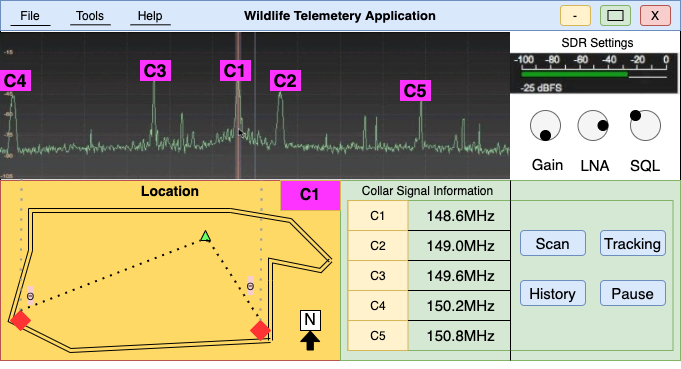

The diagram above was exported from draw.io. Its source (the exported page's mxGraphModel, read from the mxfile embedded in the PNG):
<mxGraphModel dx="1426" dy="769" grid="1" gridSize="10" guides="1" tooltips="1" connect="1" arrows="1" fold="1" page="1" pageScale="1" pageWidth="850" pageHeight="1100" math="0" shadow="0">
  <root>
    <mxCell id="0" />
    <mxCell id="1" parent="0" />
    <mxCell id="2" value="" style="rounded=0;whiteSpace=wrap;html=1;strokeColor=#000000;" vertex="1" parent="1">
      <mxGeometry x="80" y="110" width="680" height="150" as="geometry" />
    </mxCell>
    <mxCell id="3" value="" style="rounded=0;whiteSpace=wrap;html=1;" vertex="1" parent="1">
      <mxGeometry x="80" y="80" width="680" height="360" as="geometry" />
    </mxCell>
    <mxCell id="4" value="&lt;b&gt;&lt;font style=&quot;font-size: 13px&quot;&gt;Wildlife Telemetery Application&lt;/font&gt;&lt;/b&gt;" style="rounded=0;whiteSpace=wrap;html=1;fillColor=#dae8fc;strokeColor=#6c8ebf;" vertex="1" parent="1">
      <mxGeometry x="80" y="80" width="680" height="30" as="geometry" />
    </mxCell>
    <mxCell id="5" value="File" style="text;html=1;strokeColor=none;fillColor=none;align=center;verticalAlign=middle;whiteSpace=wrap;rounded=0;" vertex="1" parent="1">
      <mxGeometry x="80" y="80" width="60" height="30" as="geometry" />
    </mxCell>
    <mxCell id="6" value="Tools" style="text;html=1;strokeColor=none;fillColor=none;align=center;verticalAlign=middle;whiteSpace=wrap;rounded=0;" vertex="1" parent="1">
      <mxGeometry x="140" y="80" width="60" height="30" as="geometry" />
    </mxCell>
    <mxCell id="7" value="Help" style="text;html=1;strokeColor=none;fillColor=none;align=center;verticalAlign=middle;whiteSpace=wrap;rounded=0;" vertex="1" parent="1">
      <mxGeometry x="200" y="80" width="60" height="30" as="geometry" />
    </mxCell>
    <mxCell id="8" value="X" style="rounded=1;whiteSpace=wrap;html=1;fillColor=#f8cecc;strokeColor=#b85450;" vertex="1" parent="1">
      <mxGeometry x="720" y="85" width="30" height="20" as="geometry" />
    </mxCell>
    <mxCell id="9" value="" style="rounded=1;whiteSpace=wrap;html=1;fillColor=#d5e8d4;strokeColor=#82b366;" vertex="1" parent="1">
      <mxGeometry x="680" y="85" width="30" height="20" as="geometry" />
    </mxCell>
    <mxCell id="10" value="-" style="rounded=1;whiteSpace=wrap;html=1;fillColor=#fff2cc;strokeColor=#d6b656;" vertex="1" parent="1">
      <mxGeometry x="640" y="85" width="30" height="20" as="geometry" />
    </mxCell>
    <mxCell id="11" value="" style="rounded=0;whiteSpace=wrap;html=1;fillColor=#d5e8d4;strokeColor=#000000;" vertex="1" parent="1">
      <mxGeometry x="687.5" y="90" width="15" height="10" as="geometry" />
    </mxCell>
    <mxCell id="12" value="" style="rounded=0;whiteSpace=wrap;html=1;strokeColor=#b85450;fillColor=#FFD966;" vertex="1" parent="1">
      <mxGeometry x="80" y="260" width="340" height="180" as="geometry" />
    </mxCell>
    <mxCell id="13" style="edgeStyle=orthogonalEdgeStyle;rounded=0;orthogonalLoop=1;jettySize=auto;html=1;exitX=0.5;exitY=1;exitDx=0;exitDy=0;" edge="1" source="3" target="3" parent="1">
      <mxGeometry relative="1" as="geometry" />
    </mxCell>
    <mxCell id="14" value="" style="rounded=0;whiteSpace=wrap;html=1;strokeColor=#82b366;fillColor=#d5e8d4;" vertex="1" parent="1">
      <mxGeometry x="420" y="260" width="340" height="180" as="geometry" />
    </mxCell>
    <mxCell id="15" value="" style="endArrow=none;html=1;rounded=0;" edge="1" parent="1">
      <mxGeometry width="50" height="50" relative="1" as="geometry">
        <mxPoint x="210" y="104.30999999999995" as="sourcePoint" />
        <mxPoint x="250" y="104.30999999999995" as="targetPoint" />
        <Array as="points">
          <mxPoint x="250" y="104.31" />
        </Array>
      </mxGeometry>
    </mxCell>
    <mxCell id="16" value="" style="endArrow=none;html=1;rounded=0;" edge="1" parent="1">
      <mxGeometry width="50" height="50" relative="1" as="geometry">
        <mxPoint x="150" y="104.30999999999995" as="sourcePoint" />
        <mxPoint x="190" y="104.30999999999995" as="targetPoint" />
        <Array as="points">
          <mxPoint x="190" y="104.31" />
        </Array>
      </mxGeometry>
    </mxCell>
    <mxCell id="17" value="" style="endArrow=none;html=1;rounded=0;" edge="1" parent="1">
      <mxGeometry width="50" height="50" relative="1" as="geometry">
        <mxPoint x="90" y="105" as="sourcePoint" />
        <mxPoint x="130" y="105" as="targetPoint" />
        <Array as="points">
          <mxPoint x="130" y="105" />
        </Array>
      </mxGeometry>
    </mxCell>
    <mxCell id="18" value="" style="rounded=0;whiteSpace=wrap;html=1;strokeColor=#82b366;fillColor=#d5e8d4;" vertex="1" parent="1">
      <mxGeometry x="427.5" y="280" width="325" height="150" as="geometry" />
    </mxCell>
    <mxCell id="19" value="Collar Signal Information" style="text;html=1;strokeColor=none;fillColor=none;align=center;verticalAlign=middle;whiteSpace=wrap;rounded=0;" vertex="1" parent="1">
      <mxGeometry x="440" y="260" width="135" height="20" as="geometry" />
    </mxCell>
    <mxCell id="20" value="&lt;font style=&quot;font-size: 14px&quot;&gt;&lt;b&gt;Location&lt;/b&gt;&lt;/font&gt;" style="text;html=1;strokeColor=none;fillColor=none;align=center;verticalAlign=middle;whiteSpace=wrap;rounded=0;" vertex="1" parent="1">
      <mxGeometry x="220" y="260" width="60" height="20" as="geometry" />
    </mxCell>
    <mxCell id="21" value="" style="endArrow=none;html=1;rounded=0;exitX=0.5;exitY=0;exitDx=0;exitDy=0;entryX=0.5;entryY=0;entryDx=0;entryDy=0;" edge="1" source="18" target="14" parent="1">
      <mxGeometry width="50" height="50" relative="1" as="geometry">
        <mxPoint x="360" y="280" as="sourcePoint" />
        <mxPoint x="410" y="230" as="targetPoint" />
      </mxGeometry>
    </mxCell>
    <mxCell id="22" value="" style="endArrow=none;html=1;rounded=0;exitX=0.5;exitY=1;exitDx=0;exitDy=0;" edge="1" source="14" parent="1">
      <mxGeometry width="50" height="50" relative="1" as="geometry">
        <mxPoint x="600" y="290" as="sourcePoint" />
        <mxPoint x="590" y="430" as="targetPoint" />
      </mxGeometry>
    </mxCell>
    <mxCell id="23" value="SDR Settings" style="text;html=1;strokeColor=none;fillColor=none;align=center;verticalAlign=middle;whiteSpace=wrap;rounded=0;" vertex="1" parent="1">
      <mxGeometry x="610" y="112" width="135" height="20" as="geometry" />
    </mxCell>
    <mxCell id="24" value="" style="curved=1;endArrow=classic;html=1;rounded=0;shape=link;" edge="1" parent="1">
      <mxGeometry width="50" height="50" relative="1" as="geometry">
        <mxPoint x="410" y="340" as="sourcePoint" />
        <mxPoint x="350" y="420" as="targetPoint" />
        <Array as="points">
          <mxPoint x="370" y="300" />
          <mxPoint x="310" y="290" />
          <mxPoint x="110" y="290" />
          <mxPoint x="110" y="330" />
          <mxPoint x="90" y="400" />
          <mxPoint x="150" y="430" />
        </Array>
      </mxGeometry>
    </mxCell>
    <mxCell id="25" value="" style="curved=1;endArrow=classic;html=1;rounded=0;shape=link;" edge="1" parent="1">
      <mxGeometry width="50" height="50" relative="1" as="geometry">
        <mxPoint x="350" y="420" as="sourcePoint" />
        <mxPoint x="410" y="340" as="targetPoint" />
        <Array as="points">
          <mxPoint x="350" y="360" />
          <mxPoint x="350" y="340" />
          <mxPoint x="400" y="350" />
        </Array>
      </mxGeometry>
    </mxCell>
    <mxCell id="26" value="" style="rounded=0;whiteSpace=wrap;html=1;strokeColor=#000000;" vertex="1" parent="1">
      <mxGeometry x="360" y="260" width="60" height="30" as="geometry" />
    </mxCell>
    <mxCell id="27" value="&lt;font style=&quot;font-size: 16px&quot;&gt;&lt;b&gt;C1&lt;/b&gt;&lt;/font&gt;" style="text;html=1;strokeColor=#d6b656;fillColor=#FF33FF;align=center;verticalAlign=middle;whiteSpace=wrap;rounded=0;" vertex="1" parent="1">
      <mxGeometry x="360" y="260" width="60" height="30" as="geometry" />
    </mxCell>
    <mxCell id="28" value="" style="endArrow=none;html=1;rounded=0;entryX=0.5;entryY=0;entryDx=0;entryDy=0;exitX=0.5;exitY=1;exitDx=0;exitDy=0;" edge="1" source="18" target="18" parent="1">
      <mxGeometry width="50" height="50" relative="1" as="geometry">
        <mxPoint x="360" y="380" as="sourcePoint" />
        <mxPoint x="410" y="330" as="targetPoint" />
      </mxGeometry>
    </mxCell>
    <mxCell id="29" value="C1" style="text;html=1;strokeColor=#d6b656;fillColor=#fff2cc;align=center;verticalAlign=middle;whiteSpace=wrap;rounded=0;" vertex="1" parent="1">
      <mxGeometry x="427.5" y="280" width="60" height="30" as="geometry" />
    </mxCell>
    <mxCell id="30" value="C2" style="text;html=1;strokeColor=#d6b656;fillColor=#fff2cc;align=center;verticalAlign=middle;whiteSpace=wrap;rounded=0;" vertex="1" parent="1">
      <mxGeometry x="427.5" y="310" width="60" height="30" as="geometry" />
    </mxCell>
    <mxCell id="31" value="C3" style="text;html=1;strokeColor=#d6b656;fillColor=#fff2cc;align=center;verticalAlign=middle;whiteSpace=wrap;rounded=0;" vertex="1" parent="1">
      <mxGeometry x="427.5" y="340" width="60" height="30" as="geometry" />
    </mxCell>
    <mxCell id="32" value="C4" style="text;html=1;strokeColor=#d6b656;fillColor=#fff2cc;align=center;verticalAlign=middle;whiteSpace=wrap;rounded=0;" vertex="1" parent="1">
      <mxGeometry x="427.5" y="370" width="60" height="30" as="geometry" />
    </mxCell>
    <mxCell id="33" value="C5" style="text;html=1;strokeColor=#d6b656;fillColor=#fff2cc;align=center;verticalAlign=middle;whiteSpace=wrap;rounded=0;" vertex="1" parent="1">
      <mxGeometry x="427.5" y="400" width="60" height="30" as="geometry" />
    </mxCell>
    <mxCell id="34" value="" style="endArrow=none;html=1;rounded=0;fontSize=13;entryX=1;entryY=0;entryDx=0;entryDy=0;" edge="1" target="30" parent="1">
      <mxGeometry width="50" height="50" relative="1" as="geometry">
        <mxPoint x="590" y="310" as="sourcePoint" />
        <mxPoint x="410" y="290" as="targetPoint" />
      </mxGeometry>
    </mxCell>
    <mxCell id="35" value="" style="endArrow=none;html=1;rounded=0;fontSize=13;entryX=1;entryY=0;entryDx=0;entryDy=0;" edge="1" parent="1">
      <mxGeometry width="50" height="50" relative="1" as="geometry">
        <mxPoint x="590" y="340" as="sourcePoint" />
        <mxPoint x="487.5" y="340" as="targetPoint" />
      </mxGeometry>
    </mxCell>
    <mxCell id="36" value="" style="endArrow=none;html=1;rounded=0;fontSize=13;entryX=1;entryY=0;entryDx=0;entryDy=0;" edge="1" parent="1">
      <mxGeometry width="50" height="50" relative="1" as="geometry">
        <mxPoint x="590" y="370" as="sourcePoint" />
        <mxPoint x="487.5" y="370" as="targetPoint" />
      </mxGeometry>
    </mxCell>
    <mxCell id="37" value="" style="endArrow=none;html=1;rounded=0;fontSize=13;entryX=1;entryY=0;entryDx=0;entryDy=0;" edge="1" parent="1">
      <mxGeometry width="50" height="50" relative="1" as="geometry">
        <mxPoint x="590" y="400" as="sourcePoint" />
        <mxPoint x="487.5" y="400" as="targetPoint" />
      </mxGeometry>
    </mxCell>
    <mxCell id="38" value="" style="shape=image;imageAspect=0;verticalLabelPosition=bottom;verticalAlign=top;fontSize=13;strokeColor=#000000;image=data:image/jpeg,(base64 omitted: 47048 chars);" vertex="1" parent="1">
      <mxGeometry x="80" y="112" width="510" height="147.19" as="geometry" />
    </mxCell>
    <mxCell id="39" value="&lt;b&gt;&lt;font style=&quot;font-size: 18px&quot;&gt;C1&lt;/font&gt;&lt;/b&gt;" style="text;html=1;strokeColor=#FF33FF;fillColor=#FF33FF;align=center;verticalAlign=middle;whiteSpace=wrap;rounded=0;fontSize=14;" vertex="1" parent="1">
      <mxGeometry x="300" y="140" width="30" height="20" as="geometry" />
    </mxCell>
    <mxCell id="40" value="&lt;b&gt;&lt;font style=&quot;font-size: 18px&quot;&gt;C3&lt;/font&gt;&lt;/b&gt;" style="text;html=1;strokeColor=#FF33FF;fillColor=#FF33FF;align=center;verticalAlign=middle;whiteSpace=wrap;rounded=0;fontSize=14;" vertex="1" parent="1">
      <mxGeometry x="220" y="140" width="30" height="20" as="geometry" />
    </mxCell>
    <mxCell id="41" value="&lt;b&gt;&lt;font style=&quot;font-size: 18px&quot;&gt;C4&lt;/font&gt;&lt;/b&gt;" style="text;html=1;strokeColor=#FF33FF;fillColor=#FF33FF;align=center;verticalAlign=middle;whiteSpace=wrap;rounded=0;fontSize=14;" vertex="1" parent="1">
      <mxGeometry x="80" y="150" width="30" height="20" as="geometry" />
    </mxCell>
    <mxCell id="42" value="&lt;b&gt;&lt;font style=&quot;font-size: 18px&quot;&gt;C2&lt;/font&gt;&lt;/b&gt;" style="text;html=1;strokeColor=#FF33FF;fillColor=#FF33FF;align=center;verticalAlign=middle;whiteSpace=wrap;rounded=0;fontSize=14;" vertex="1" parent="1">
      <mxGeometry x="350" y="150" width="30" height="20" as="geometry" />
    </mxCell>
    <mxCell id="43" value="&lt;b&gt;&lt;font style=&quot;font-size: 18px&quot;&gt;C5&lt;/font&gt;&lt;/b&gt;" style="text;html=1;strokeColor=#FF33FF;fillColor=#FF33FF;align=center;verticalAlign=middle;whiteSpace=wrap;rounded=0;fontSize=14;" vertex="1" parent="1">
      <mxGeometry x="480" y="160" width="30" height="20" as="geometry" />
    </mxCell>
    <mxCell id="44" value="" style="rhombus;whiteSpace=wrap;html=1;labelBackgroundColor=#FF33FF;fontSize=16;fontColor=#000000;strokeColor=#FF3333;fillColor=#FF3333;gradientColor=none;" vertex="1" parent="1">
      <mxGeometry x="90" y="390" width="20" height="20" as="geometry" />
    </mxCell>
    <mxCell id="45" value="" style="rhombus;whiteSpace=wrap;html=1;labelBackgroundColor=#FF33FF;fontSize=16;fontColor=#000000;strokeColor=#FF3333;fillColor=#FF3333;gradientColor=none;" vertex="1" parent="1">
      <mxGeometry x="330" y="400" width="20" height="20" as="geometry" />
    </mxCell>
    <mxCell id="46" value="" style="endArrow=none;dashed=1;html=1;dashPattern=1 3;strokeWidth=2;rounded=0;fontSize=16;fontColor=#000000;entryX=0.5;entryY=0;entryDx=0;entryDy=0;startArrow=none;" edge="1" source="48" target="45" parent="1">
      <mxGeometry width="50" height="50" relative="1" as="geometry">
        <mxPoint x="280" y="310" as="sourcePoint" />
        <mxPoint x="340" y="320" as="targetPoint" />
      </mxGeometry>
    </mxCell>
    <mxCell id="47" value="" style="endArrow=none;dashed=1;html=1;dashPattern=1 3;strokeWidth=2;rounded=0;fontSize=16;fontColor=#000000;exitX=0.5;exitY=0;exitDx=0;exitDy=0;" edge="1" source="44" target="48" parent="1">
      <mxGeometry width="50" height="50" relative="1" as="geometry">
        <mxPoint x="110" y="400" as="sourcePoint" />
        <mxPoint x="330" y="310" as="targetPoint" />
        <Array as="points">
          <mxPoint x="280" y="320" />
        </Array>
      </mxGeometry>
    </mxCell>
    <mxCell id="48" value="" style="triangle;whiteSpace=wrap;html=1;labelBackgroundColor=#FF33FF;fontSize=16;fontColor=#000000;strokeColor=#000000;fillColor=#66FF66;gradientColor=none;rotation=-90;" vertex="1" parent="1">
      <mxGeometry x="280" y="310" width="10" height="10" as="geometry" />
    </mxCell>
    <mxCell id="49" value="" style="endArrow=none;dashed=1;html=1;dashPattern=1 3;strokeWidth=2;rounded=0;fontSize=16;fontColor=#000000;entryX=0;entryY=0.5;entryDx=0;entryDy=0;exitX=0;exitY=0.75;exitDx=0;exitDy=0;" edge="1" source="48" target="48" parent="1">
      <mxGeometry width="50" height="50" relative="1" as="geometry">
        <mxPoint x="280" y="310" as="sourcePoint" />
        <mxPoint x="330" y="410" as="targetPoint" />
      </mxGeometry>
    </mxCell>
    <mxCell id="50" value="" style="shape=flexArrow;endArrow=classic;html=1;rounded=0;fontSize=16;fontColor=#000000;width=6.285714285714286;endSize=3.1885714285714286;endWidth=11.83673469387755;fillColor=#000000;" edge="1" parent="1">
      <mxGeometry width="50" height="50" relative="1" as="geometry">
        <mxPoint x="389.71000000000004" y="430" as="sourcePoint" />
        <mxPoint x="389.71000000000004" y="410" as="targetPoint" />
      </mxGeometry>
    </mxCell>
    <mxCell id="51" value="N" style="text;html=1;strokeColor=default;fillColor=default;align=center;verticalAlign=middle;whiteSpace=wrap;rounded=0;labelBackgroundColor=none;fontSize=16;fontColor=#000000;" vertex="1" parent="1">
      <mxGeometry x="380" y="390" width="20" height="20" as="geometry" />
    </mxCell>
    <mxCell id="52" value="" style="endArrow=none;dashed=1;html=1;dashPattern=1 4;strokeWidth=2;rounded=0;fontSize=16;fontColor=#000000;fillColor=#000000;exitX=0.5;exitY=0;exitDx=0;exitDy=0;entryX=0.062;entryY=-0.01;entryDx=0;entryDy=0;entryPerimeter=0;strokeColor=#999999;" edge="1" source="44" target="12" parent="1">
      <mxGeometry width="50" height="50" relative="1" as="geometry">
        <mxPoint x="360" y="340" as="sourcePoint" />
        <mxPoint x="110" y="260" as="targetPoint" />
      </mxGeometry>
    </mxCell>
    <mxCell id="53" value="" style="endArrow=none;dashed=1;html=1;dashPattern=1 4;strokeWidth=2;rounded=0;fontSize=16;fontColor=#000000;fillColor=#000000;exitX=0.5;exitY=0;exitDx=0;exitDy=0;entryX=0.768;entryY=-0.001;entryDx=0;entryDy=0;entryPerimeter=0;strokeColor=#999999;" edge="1" source="45" target="12" parent="1">
      <mxGeometry width="50" height="50" relative="1" as="geometry">
        <mxPoint x="330" y="410" as="sourcePoint" />
        <mxPoint x="332.13" y="269.33718999999996" as="targetPoint" />
      </mxGeometry>
    </mxCell>
    <mxCell id="54" value="&lt;span style=&quot;color: rgb(32, 33, 34); font-family: sans-serif;&quot;&gt;&lt;font style=&quot;font-size: 10px&quot;&gt;Θ&lt;/font&gt;&lt;/span&gt;" style="text;html=1;align=center;verticalAlign=middle;resizable=0;points=[];autosize=1;fontSize=16;labelBackgroundColor=#F8CECC;" vertex="1" parent="1">
      <mxGeometry x="100" y="360" width="20" height="30" as="geometry" />
    </mxCell>
    <mxCell id="55" value="&lt;span style=&quot;color: rgb(32, 33, 34); font-family: sans-serif;&quot;&gt;&lt;font style=&quot;font-size: 10px&quot;&gt;Θ&lt;/font&gt;&lt;/span&gt;" style="text;html=1;align=center;verticalAlign=middle;resizable=0;points=[];autosize=1;fontSize=16;labelBackgroundColor=#F8CECC;" vertex="1" parent="1">
      <mxGeometry x="320" y="350" width="20" height="30" as="geometry" />
    </mxCell>
    <mxCell id="56" value="&lt;font style=&quot;font-size: 15px&quot;&gt;148.6MHz&lt;/font&gt;" style="text;html=1;align=center;verticalAlign=middle;resizable=0;points=[];autosize=1;strokeColor=none;fillColor=none;" vertex="1" parent="1">
      <mxGeometry x="500" y="285" width="80" height="20" as="geometry" />
    </mxCell>
    <mxCell id="57" value="&lt;font style=&quot;font-size: 15px&quot;&gt;149.0MHz&lt;/font&gt;" style="text;html=1;align=center;verticalAlign=middle;resizable=0;points=[];autosize=1;strokeColor=none;fillColor=none;" vertex="1" parent="1">
      <mxGeometry x="500" y="315" width="80" height="20" as="geometry" />
    </mxCell>
    <mxCell id="58" value="&lt;font style=&quot;font-size: 15px&quot;&gt;149.6MHz&lt;/font&gt;" style="text;html=1;align=center;verticalAlign=middle;resizable=0;points=[];autosize=1;strokeColor=none;fillColor=none;" vertex="1" parent="1">
      <mxGeometry x="500" y="345" width="80" height="20" as="geometry" />
    </mxCell>
    <mxCell id="59" value="&lt;font style=&quot;font-size: 15px&quot;&gt;150.2MHz&lt;/font&gt;" style="text;html=1;align=center;verticalAlign=middle;resizable=0;points=[];autosize=1;strokeColor=none;fillColor=none;" vertex="1" parent="1">
      <mxGeometry x="500" y="375" width="80" height="20" as="geometry" />
    </mxCell>
    <mxCell id="60" value="&lt;font style=&quot;font-size: 15px&quot;&gt;150.8MHz&lt;/font&gt;" style="text;html=1;align=center;verticalAlign=middle;resizable=0;points=[];autosize=1;strokeColor=none;fillColor=none;" vertex="1" parent="1">
      <mxGeometry x="500" y="405" width="80" height="20" as="geometry" />
    </mxCell>
    <mxCell id="61" value="Scan" style="rounded=1;whiteSpace=wrap;html=1;fontSize=15;fillColor=#dae8fc;strokeColor=#6c8ebf;" vertex="1" parent="1">
      <mxGeometry x="600" y="310" width="65" height="25" as="geometry" />
    </mxCell>
    <mxCell id="62" value="History" style="rounded=1;whiteSpace=wrap;html=1;fontSize=15;fillColor=#dae8fc;strokeColor=#6c8ebf;" vertex="1" parent="1">
      <mxGeometry x="600" y="360" width="65" height="25" as="geometry" />
    </mxCell>
    <mxCell id="63" value="Tracking" style="rounded=1;whiteSpace=wrap;html=1;fontSize=15;fillColor=#dae8fc;strokeColor=#6c8ebf;" vertex="1" parent="1">
      <mxGeometry x="680" y="310" width="65" height="25" as="geometry" />
    </mxCell>
    <mxCell id="64" value="Pause" style="rounded=1;whiteSpace=wrap;html=1;fontSize=15;fillColor=#dae8fc;strokeColor=#6c8ebf;" vertex="1" parent="1">
      <mxGeometry x="680" y="360" width="65" height="25" as="geometry" />
    </mxCell>
    <mxCell id="65" value="" style="shape=image;imageAspect=0;aspect=fixed;verticalLabelPosition=bottom;verticalAlign=top;fontSize=15;fillColor=#FFD966;image=data:image/png,(base64 omitted: 20160 chars);" vertex="1" parent="1">
      <mxGeometry x="590" y="132" width="170" height="42.5" as="geometry" />
    </mxCell>
    <mxCell id="66" value="" style="ellipse;whiteSpace=wrap;html=1;aspect=fixed;fontSize=15;fillColor=#f5f5f5;fontColor=#333333;strokeColor=#666666;" vertex="1" parent="1">
      <mxGeometry x="610" y="190" width="30" height="30" as="geometry" />
    </mxCell>
    <mxCell id="67" value="" style="ellipse;whiteSpace=wrap;html=1;aspect=fixed;fontSize=15;fillColor=#f5f5f5;fontColor=#333333;strokeColor=#666666;" vertex="1" parent="1">
      <mxGeometry x="657.5" y="190" width="30" height="30" as="geometry" />
    </mxCell>
    <mxCell id="68" value="" style="ellipse;whiteSpace=wrap;html=1;aspect=fixed;fontSize=15;fillColor=#f5f5f5;fontColor=#333333;strokeColor=#666666;" vertex="1" parent="1">
      <mxGeometry x="710" y="190" width="30" height="30" as="geometry" />
    </mxCell>
    <mxCell id="69" value="" style="ellipse;whiteSpace=wrap;html=1;aspect=fixed;fontSize=15;fillColor=#000000;" vertex="1" parent="1">
      <mxGeometry x="620" y="210" width="10" height="10" as="geometry" />
    </mxCell>
    <mxCell id="70" value="" style="ellipse;whiteSpace=wrap;html=1;aspect=fixed;fontSize=15;fillColor=#000000;" vertex="1" parent="1">
      <mxGeometry x="677.5" y="200" width="10" height="10" as="geometry" />
    </mxCell>
    <mxCell id="71" value="" style="ellipse;whiteSpace=wrap;html=1;aspect=fixed;fontSize=15;fillColor=#000000;" vertex="1" parent="1">
      <mxGeometry x="710" y="190" width="10" height="10" as="geometry" />
    </mxCell>
    <mxCell id="72" value="Gain" style="text;html=1;strokeColor=none;fillColor=none;align=center;verticalAlign=middle;whiteSpace=wrap;rounded=0;fontSize=15;" vertex="1" parent="1">
      <mxGeometry x="595" y="229.19" width="65" height="30" as="geometry" />
    </mxCell>
    <mxCell id="73" value="LNA&lt;span style=&quot;color: rgba(0 , 0 , 0 , 0) ; font-family: monospace ; font-size: 0px&quot;&gt;%3CmxGraphModel%3E%3Croot%3E%3CmxCell%20id%3D%220%22%2F%3E%3CmxCell%20id%3D%221%22%20parent%3D%220%22%2F%3E%3CmxCell%20id%3D%222%22%20value%3D%22Gain%22%20style%3D%22text%3Bhtml%3D1%3BstrokeColor%3Dnone%3BfillColor%3Dnone%3Balign%3Dcenter%3BverticalAlign%3Dmiddle%3BwhiteSpace%3Dwrap%3Brounded%3D0%3BfontSize%3D15%3B%22%20vertex%3D%221%22%20parent%3D%221%22%3E%3CmxGeometry%20x%3D%22600%22%20y%3D%22229.19%22%20width%3D%2260%22%20height%3D%2230%22%20as%3D%22geometry%22%2F%3E%3C%2FmxCell%3E%3C%2Froot%3E%3C%2FmxGraphModel%3E&lt;/span&gt;" style="text;html=1;strokeColor=none;fillColor=none;align=center;verticalAlign=middle;whiteSpace=wrap;rounded=0;fontSize=15;" vertex="1" parent="1">
      <mxGeometry x="645" y="230" width="60" height="30" as="geometry" />
    </mxCell>
    <mxCell id="74" value="SQL" style="text;html=1;strokeColor=none;fillColor=none;align=center;verticalAlign=middle;whiteSpace=wrap;rounded=0;fontSize=15;" vertex="1" parent="1">
      <mxGeometry x="695" y="230" width="60" height="30" as="geometry" />
    </mxCell>
  </root>
</mxGraphModel>